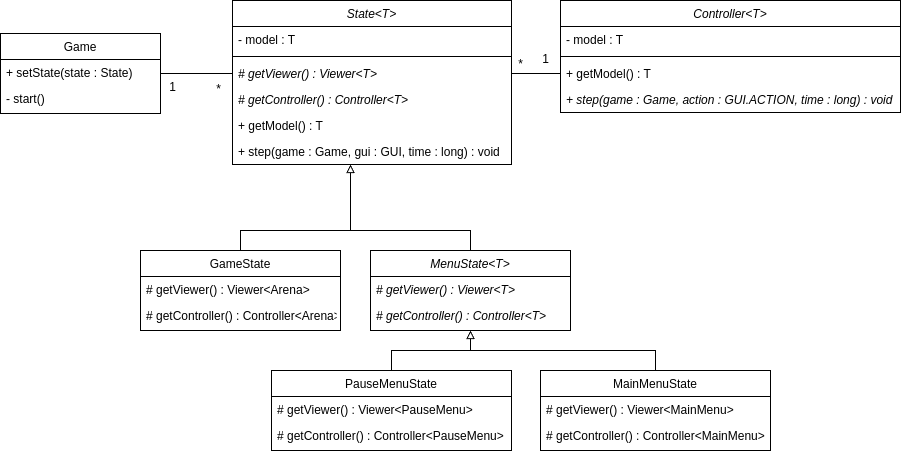

The diagram above was exported from draw.io. Its source (the exported page's mxGraphModel, read from the mxfile embedded in the PNG):
<mxGraphModel dx="2427" dy="725" grid="1" gridSize="10" guides="1" tooltips="1" connect="1" arrows="1" fold="1" page="1" pageScale="1" pageWidth="827" pageHeight="1169" math="0" shadow="0">
  <root>
    <mxCell id="WIyWlLk6GJQsqaUBKTNV-0" />
    <mxCell id="WIyWlLk6GJQsqaUBKTNV-1" parent="WIyWlLk6GJQsqaUBKTNV-0" />
    <mxCell id="PzBA2tKMELi_IFeMeK8Q-0" style="edgeStyle=orthogonalEdgeStyle;rounded=0;orthogonalLoop=1;jettySize=auto;html=1;entryX=0;entryY=0.5;entryDx=0;entryDy=0;endArrow=none;endFill=0;" parent="WIyWlLk6GJQsqaUBKTNV-1" source="PzBA2tKMELi_IFeMeK8Q-1" target="PzBA2tKMELi_IFeMeK8Q-7" edge="1">
      <mxGeometry relative="1" as="geometry" />
    </mxCell>
    <mxCell id="PzBA2tKMELi_IFeMeK8Q-1" value="Game" style="swimlane;fontStyle=0;align=center;verticalAlign=top;childLayout=stackLayout;horizontal=1;startSize=26;horizontalStack=0;resizeParent=1;resizeLast=0;collapsible=1;marginBottom=0;rounded=0;shadow=0;strokeWidth=1;" parent="WIyWlLk6GJQsqaUBKTNV-1" vertex="1">
      <mxGeometry x="-30" y="223" width="160" height="80" as="geometry">
        <mxRectangle x="130" y="380" width="160" height="26" as="alternateBounds" />
      </mxGeometry>
    </mxCell>
    <mxCell id="PzBA2tKMELi_IFeMeK8Q-2" value="+ setState(state : State)" style="text;align=left;verticalAlign=top;spacingLeft=4;spacingRight=4;overflow=hidden;rotatable=0;points=[[0,0.5],[1,0.5]];portConstraint=eastwest;fontStyle=0" parent="PzBA2tKMELi_IFeMeK8Q-1" vertex="1">
      <mxGeometry y="26" width="160" height="26" as="geometry" />
    </mxCell>
    <mxCell id="PzBA2tKMELi_IFeMeK8Q-3" value="- start()" style="text;align=left;verticalAlign=top;spacingLeft=4;spacingRight=4;overflow=hidden;rotatable=0;points=[[0,0.5],[1,0.5]];portConstraint=eastwest;" parent="PzBA2tKMELi_IFeMeK8Q-1" vertex="1">
      <mxGeometry y="52" width="160" height="26" as="geometry" />
    </mxCell>
    <mxCell id="PzBA2tKMELi_IFeMeK8Q-4" value="State&lt;T&gt;" style="swimlane;fontStyle=2;align=center;verticalAlign=top;childLayout=stackLayout;horizontal=1;startSize=26;horizontalStack=0;resizeParent=1;resizeLast=0;collapsible=1;marginBottom=0;rounded=0;shadow=0;strokeWidth=1;" parent="WIyWlLk6GJQsqaUBKTNV-1" vertex="1">
      <mxGeometry x="202" y="190" width="279" height="164" as="geometry">
        <mxRectangle x="130" y="380" width="160" height="26" as="alternateBounds" />
      </mxGeometry>
    </mxCell>
    <mxCell id="PzBA2tKMELi_IFeMeK8Q-5" value="- model : T" style="text;align=left;verticalAlign=top;spacingLeft=4;spacingRight=4;overflow=hidden;rotatable=0;points=[[0,0.5],[1,0.5]];portConstraint=eastwest;" parent="PzBA2tKMELi_IFeMeK8Q-4" vertex="1">
      <mxGeometry y="26" width="279" height="26" as="geometry" />
    </mxCell>
    <mxCell id="PzBA2tKMELi_IFeMeK8Q-6" value="" style="line;html=1;strokeWidth=1;align=left;verticalAlign=middle;spacingTop=-1;spacingLeft=3;spacingRight=3;rotatable=0;labelPosition=right;points=[];portConstraint=eastwest;" parent="PzBA2tKMELi_IFeMeK8Q-4" vertex="1">
      <mxGeometry y="52" width="279" height="8" as="geometry" />
    </mxCell>
    <mxCell id="PzBA2tKMELi_IFeMeK8Q-7" value="# getViewer() : Viewer&lt;T&gt;" style="text;align=left;verticalAlign=top;spacingLeft=4;spacingRight=4;overflow=hidden;rotatable=0;points=[[0,0.5],[1,0.5]];portConstraint=eastwest;fontStyle=2" parent="PzBA2tKMELi_IFeMeK8Q-4" vertex="1">
      <mxGeometry y="60" width="279" height="26" as="geometry" />
    </mxCell>
    <mxCell id="PzBA2tKMELi_IFeMeK8Q-8" value="# getController() : Controller&lt;T&gt;" style="text;align=left;verticalAlign=top;spacingLeft=4;spacingRight=4;overflow=hidden;rotatable=0;points=[[0,0.5],[1,0.5]];portConstraint=eastwest;fontStyle=2" parent="PzBA2tKMELi_IFeMeK8Q-4" vertex="1">
      <mxGeometry y="86" width="279" height="26" as="geometry" />
    </mxCell>
    <mxCell id="PzBA2tKMELi_IFeMeK8Q-9" value="+ getModel() : T" style="text;align=left;verticalAlign=top;spacingLeft=4;spacingRight=4;overflow=hidden;rotatable=0;points=[[0,0.5],[1,0.5]];portConstraint=eastwest;" parent="PzBA2tKMELi_IFeMeK8Q-4" vertex="1">
      <mxGeometry y="112" width="279" height="26" as="geometry" />
    </mxCell>
    <mxCell id="PzBA2tKMELi_IFeMeK8Q-10" value="+ step(game : Game, gui : GUI, time : long) : void" style="text;align=left;verticalAlign=top;spacingLeft=4;spacingRight=4;overflow=hidden;rotatable=0;points=[[0,0.5],[1,0.5]];portConstraint=eastwest;" parent="PzBA2tKMELi_IFeMeK8Q-4" vertex="1">
      <mxGeometry y="138" width="279" height="26" as="geometry" />
    </mxCell>
    <mxCell id="PzBA2tKMELi_IFeMeK8Q-11" value="GameState" style="swimlane;fontStyle=0;align=center;verticalAlign=top;childLayout=stackLayout;horizontal=1;startSize=26;horizontalStack=0;resizeParent=1;resizeLast=0;collapsible=1;marginBottom=0;rounded=0;shadow=0;strokeWidth=1;" parent="WIyWlLk6GJQsqaUBKTNV-1" vertex="1">
      <mxGeometry x="110" y="440" width="200" height="80" as="geometry">
        <mxRectangle x="130" y="380" width="160" height="26" as="alternateBounds" />
      </mxGeometry>
    </mxCell>
    <mxCell id="PzBA2tKMELi_IFeMeK8Q-12" value="# getViewer() : Viewer&lt;Arena&gt;" style="text;align=left;verticalAlign=top;spacingLeft=4;spacingRight=4;overflow=hidden;rotatable=0;points=[[0,0.5],[1,0.5]];portConstraint=eastwest;" parent="PzBA2tKMELi_IFeMeK8Q-11" vertex="1">
      <mxGeometry y="26" width="200" height="26" as="geometry" />
    </mxCell>
    <mxCell id="PzBA2tKMELi_IFeMeK8Q-13" value="# getController() : Controller&lt;Arena&gt;" style="text;align=left;verticalAlign=top;spacingLeft=4;spacingRight=4;overflow=hidden;rotatable=0;points=[[0,0.5],[1,0.5]];portConstraint=eastwest;" parent="PzBA2tKMELi_IFeMeK8Q-11" vertex="1">
      <mxGeometry y="52" width="200" height="26" as="geometry" />
    </mxCell>
    <mxCell id="PzBA2tKMELi_IFeMeK8Q-14" value="" style="edgeStyle=orthogonalEdgeStyle;rounded=0;orthogonalLoop=1;jettySize=auto;html=1;endArrow=none;endFill=0;" parent="WIyWlLk6GJQsqaUBKTNV-1" source="PzBA2tKMELi_IFeMeK8Q-15" edge="1">
      <mxGeometry relative="1" as="geometry">
        <mxPoint x="320" y="420" as="targetPoint" />
        <Array as="points">
          <mxPoint x="440" y="420" />
          <mxPoint x="320" y="420" />
        </Array>
      </mxGeometry>
    </mxCell>
    <mxCell id="PzBA2tKMELi_IFeMeK8Q-15" value="MenuState&lt;T&gt;" style="swimlane;fontStyle=2;align=center;verticalAlign=top;childLayout=stackLayout;horizontal=1;startSize=26;horizontalStack=0;resizeParent=1;resizeLast=0;collapsible=1;marginBottom=0;rounded=0;shadow=0;strokeWidth=1;" parent="WIyWlLk6GJQsqaUBKTNV-1" vertex="1">
      <mxGeometry x="340" y="440" width="200" height="80" as="geometry">
        <mxRectangle x="130" y="380" width="160" height="26" as="alternateBounds" />
      </mxGeometry>
    </mxCell>
    <mxCell id="PzBA2tKMELi_IFeMeK8Q-16" value="# getViewer() : Viewer&lt;T&gt;" style="text;align=left;verticalAlign=top;spacingLeft=4;spacingRight=4;overflow=hidden;rotatable=0;points=[[0,0.5],[1,0.5]];portConstraint=eastwest;fontStyle=2" parent="PzBA2tKMELi_IFeMeK8Q-15" vertex="1">
      <mxGeometry y="26" width="200" height="26" as="geometry" />
    </mxCell>
    <mxCell id="PzBA2tKMELi_IFeMeK8Q-17" value="# getController() : Controller&lt;T&gt;" style="text;align=left;verticalAlign=top;spacingLeft=4;spacingRight=4;overflow=hidden;rotatable=0;points=[[0,0.5],[1,0.5]];portConstraint=eastwest;fontStyle=2" parent="PzBA2tKMELi_IFeMeK8Q-15" vertex="1">
      <mxGeometry y="52" width="200" height="26" as="geometry" />
    </mxCell>
    <mxCell id="PzBA2tKMELi_IFeMeK8Q-18" style="rounded=0;orthogonalLoop=1;jettySize=auto;html=1;edgeStyle=elbowEdgeStyle;elbow=vertical;endArrow=block;endFill=0;" parent="WIyWlLk6GJQsqaUBKTNV-1" source="PzBA2tKMELi_IFeMeK8Q-19" edge="1">
      <mxGeometry relative="1" as="geometry">
        <mxPoint x="440" y="520" as="targetPoint" />
      </mxGeometry>
    </mxCell>
    <mxCell id="PzBA2tKMELi_IFeMeK8Q-19" value="MainMenuState" style="swimlane;fontStyle=0;align=center;verticalAlign=top;childLayout=stackLayout;horizontal=1;startSize=26;horizontalStack=0;resizeParent=1;resizeLast=0;collapsible=1;marginBottom=0;rounded=0;shadow=0;strokeWidth=1;" parent="WIyWlLk6GJQsqaUBKTNV-1" vertex="1">
      <mxGeometry x="510" y="560" width="230" height="80" as="geometry">
        <mxRectangle x="130" y="380" width="160" height="26" as="alternateBounds" />
      </mxGeometry>
    </mxCell>
    <mxCell id="PzBA2tKMELi_IFeMeK8Q-20" value="# getViewer() : Viewer&lt;MainMenu&gt;" style="text;align=left;verticalAlign=top;spacingLeft=4;spacingRight=4;overflow=hidden;rotatable=0;points=[[0,0.5],[1,0.5]];portConstraint=eastwest;" parent="PzBA2tKMELi_IFeMeK8Q-19" vertex="1">
      <mxGeometry y="26" width="230" height="26" as="geometry" />
    </mxCell>
    <mxCell id="PzBA2tKMELi_IFeMeK8Q-21" value="# getController() : Controller&lt;MainMenu&gt;" style="text;align=left;verticalAlign=top;spacingLeft=4;spacingRight=4;overflow=hidden;rotatable=0;points=[[0,0.5],[1,0.5]];portConstraint=eastwest;" parent="PzBA2tKMELi_IFeMeK8Q-19" vertex="1">
      <mxGeometry y="52" width="230" height="26" as="geometry" />
    </mxCell>
    <mxCell id="PzBA2tKMELi_IFeMeK8Q-22" style="edgeStyle=orthogonalEdgeStyle;rounded=0;orthogonalLoop=1;jettySize=auto;html=1;entryX=0.5;entryY=1;entryDx=0;entryDy=0;endArrow=block;endFill=0;" parent="WIyWlLk6GJQsqaUBKTNV-1" source="PzBA2tKMELi_IFeMeK8Q-23" target="PzBA2tKMELi_IFeMeK8Q-15" edge="1">
      <mxGeometry relative="1" as="geometry" />
    </mxCell>
    <mxCell id="PzBA2tKMELi_IFeMeK8Q-23" value="PauseMenuState" style="swimlane;fontStyle=0;align=center;verticalAlign=top;childLayout=stackLayout;horizontal=1;startSize=26;horizontalStack=0;resizeParent=1;resizeLast=0;collapsible=1;marginBottom=0;rounded=0;shadow=0;strokeWidth=1;" parent="WIyWlLk6GJQsqaUBKTNV-1" vertex="1">
      <mxGeometry x="241" y="560" width="240" height="80" as="geometry">
        <mxRectangle x="130" y="380" width="160" height="26" as="alternateBounds" />
      </mxGeometry>
    </mxCell>
    <mxCell id="PzBA2tKMELi_IFeMeK8Q-24" value="# getViewer() : Viewer&lt;PauseMenu&gt;" style="text;align=left;verticalAlign=top;spacingLeft=4;spacingRight=4;overflow=hidden;rotatable=0;points=[[0,0.5],[1,0.5]];portConstraint=eastwest;" parent="PzBA2tKMELi_IFeMeK8Q-23" vertex="1">
      <mxGeometry y="26" width="240" height="26" as="geometry" />
    </mxCell>
    <mxCell id="PzBA2tKMELi_IFeMeK8Q-25" value="# getController() : Controller&lt;PauseMenu&gt;" style="text;align=left;verticalAlign=top;spacingLeft=4;spacingRight=4;overflow=hidden;rotatable=0;points=[[0,0.5],[1,0.5]];portConstraint=eastwest;" parent="PzBA2tKMELi_IFeMeK8Q-23" vertex="1">
      <mxGeometry y="52" width="240" height="26" as="geometry" />
    </mxCell>
    <mxCell id="PzBA2tKMELi_IFeMeK8Q-26" style="edgeStyle=orthogonalEdgeStyle;rounded=0;orthogonalLoop=1;jettySize=auto;html=1;endArrow=block;endFill=0;" parent="WIyWlLk6GJQsqaUBKTNV-1" source="PzBA2tKMELi_IFeMeK8Q-11" target="PzBA2tKMELi_IFeMeK8Q-10" edge="1">
      <mxGeometry relative="1" as="geometry">
        <Array as="points">
          <mxPoint x="210" y="420" />
          <mxPoint x="320" y="420" />
        </Array>
        <mxPoint x="320" y="404" as="targetPoint" />
      </mxGeometry>
    </mxCell>
    <mxCell id="PzBA2tKMELi_IFeMeK8Q-27" value="Controller&lt;T&gt;" style="swimlane;fontStyle=2;align=center;verticalAlign=top;childLayout=stackLayout;horizontal=1;startSize=26;horizontalStack=0;resizeParent=1;resizeLast=0;collapsible=1;marginBottom=0;rounded=0;shadow=0;strokeWidth=1;" parent="WIyWlLk6GJQsqaUBKTNV-1" vertex="1">
      <mxGeometry x="530" y="190" width="340" height="112" as="geometry">
        <mxRectangle x="130" y="380" width="160" height="26" as="alternateBounds" />
      </mxGeometry>
    </mxCell>
    <mxCell id="PzBA2tKMELi_IFeMeK8Q-28" value="- model : T" style="text;align=left;verticalAlign=top;spacingLeft=4;spacingRight=4;overflow=hidden;rotatable=0;points=[[0,0.5],[1,0.5]];portConstraint=eastwest;" parent="PzBA2tKMELi_IFeMeK8Q-27" vertex="1">
      <mxGeometry y="26" width="340" height="26" as="geometry" />
    </mxCell>
    <mxCell id="PzBA2tKMELi_IFeMeK8Q-29" value="" style="line;html=1;strokeWidth=1;align=left;verticalAlign=middle;spacingTop=-1;spacingLeft=3;spacingRight=3;rotatable=0;labelPosition=right;points=[];portConstraint=eastwest;" parent="PzBA2tKMELi_IFeMeK8Q-27" vertex="1">
      <mxGeometry y="52" width="340" height="8" as="geometry" />
    </mxCell>
    <mxCell id="PzBA2tKMELi_IFeMeK8Q-30" value="+ getModel() : T" style="text;align=left;verticalAlign=top;spacingLeft=4;spacingRight=4;overflow=hidden;rotatable=0;points=[[0,0.5],[1,0.5]];portConstraint=eastwest;fontStyle=0" parent="PzBA2tKMELi_IFeMeK8Q-27" vertex="1">
      <mxGeometry y="60" width="340" height="26" as="geometry" />
    </mxCell>
    <mxCell id="PzBA2tKMELi_IFeMeK8Q-31" value="+ step(game : Game, action : GUI.ACTION, time : long) : void" style="text;align=left;verticalAlign=top;spacingLeft=4;spacingRight=4;overflow=hidden;rotatable=0;points=[[0,0.5],[1,0.5]];portConstraint=eastwest;fontStyle=2" parent="PzBA2tKMELi_IFeMeK8Q-27" vertex="1">
      <mxGeometry y="86" width="340" height="26" as="geometry" />
    </mxCell>
    <mxCell id="PzBA2tKMELi_IFeMeK8Q-44" value="1" style="text;html=1;align=center;verticalAlign=middle;resizable=0;points=[];autosize=1;strokeColor=none;fillColor=none;" parent="WIyWlLk6GJQsqaUBKTNV-1" vertex="1">
      <mxGeometry x="127" y="262" width="30" height="30" as="geometry" />
    </mxCell>
    <mxCell id="PzBA2tKMELi_IFeMeK8Q-45" value="*" style="text;html=1;align=center;verticalAlign=middle;resizable=0;points=[];autosize=1;strokeColor=none;fillColor=none;" parent="WIyWlLk6GJQsqaUBKTNV-1" vertex="1">
      <mxGeometry x="173" y="264" width="30" height="30" as="geometry" />
    </mxCell>
    <mxCell id="PzBA2tKMELi_IFeMeK8Q-48" style="edgeStyle=orthogonalEdgeStyle;rounded=0;orthogonalLoop=1;jettySize=auto;html=1;entryX=0;entryY=0.5;entryDx=0;entryDy=0;endArrow=none;endFill=0;" parent="WIyWlLk6GJQsqaUBKTNV-1" source="PzBA2tKMELi_IFeMeK8Q-7" target="PzBA2tKMELi_IFeMeK8Q-30" edge="1">
      <mxGeometry relative="1" as="geometry" />
    </mxCell>
    <mxCell id="PzBA2tKMELi_IFeMeK8Q-49" value="1&lt;br&gt;" style="text;html=1;align=center;verticalAlign=middle;resizable=0;points=[];autosize=1;strokeColor=none;fillColor=none;" parent="WIyWlLk6GJQsqaUBKTNV-1" vertex="1">
      <mxGeometry x="500" y="234" width="30" height="30" as="geometry" />
    </mxCell>
    <mxCell id="PzBA2tKMELi_IFeMeK8Q-51" value="*" style="text;html=1;align=center;verticalAlign=middle;resizable=0;points=[];autosize=1;strokeColor=none;fillColor=none;" parent="WIyWlLk6GJQsqaUBKTNV-1" vertex="1">
      <mxGeometry x="475" y="239" width="30" height="30" as="geometry" />
    </mxCell>
  </root>
</mxGraphModel>